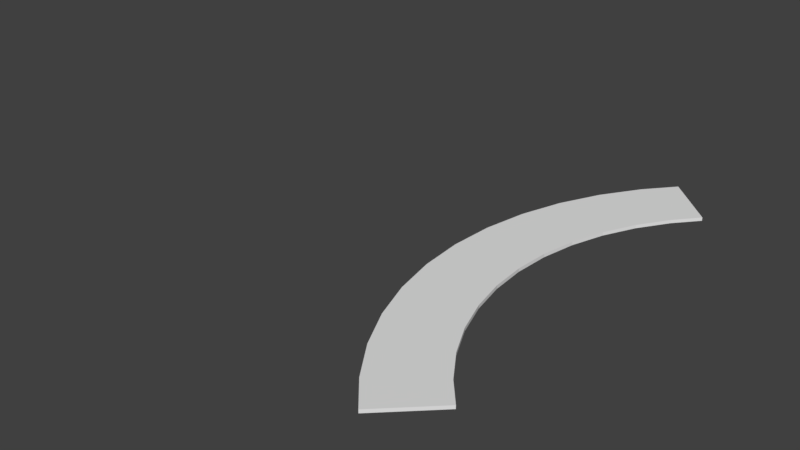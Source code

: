 # Source: meg_exitgridcircle.blend  (saved by Blender 2.78.0; exported with 4.5.12 LTS)
import bpy
from mathutils import Matrix  # noqa: F401  (used for matrix-valued properties, if any)

bpy.ops.wm.read_factory_settings(use_empty=True)
scene = bpy.context.scene
scene.name = 'Scene'

# ---- collections
col_collection_1 = bpy.data.collections.new('Collection 1'); scene.collection.children.link(col_collection_1)

# ---- materials (node trees are filled in below, after node groups)
mat_mat_exitgridcircle__shd_mattealpha = bpy.data.materials.new('MAT[ExitGridCircle]_SHD[mattealpha]')
mat_mat_exitgridcircle__shd_mattealpha.alpha_threshold = 0.0
mat_mat_exitgridcircle__shd_mattealpha.use_transparent_shadow = False
mat_mat_exitgridcircle__shd_mattealpha.roughness = 0.5
mat_mat_exitgridcircle__shd_mattealpha.specular_intensity = 0.0

# ---- material node trees

# ---- world
world_world = bpy.data.worlds.new('World'); scene.world = world_world
world_world.color = (0.05088, 0.05088, 0.05088)
world_world.use_sun_shadow = False
world_world.sun_shadow_jitter_overblur = 0.0
world_world.cycles.sampling_method = 'MANUAL'

# ---- meshes
me_col_root = bpy.data.meshes.new('COL[Root]')
me_col_root.from_pydata([(-1.0, -1.0, -1.0), (-1.0, -1.0, 1.0), (-1.0, 1.0, -1.0), (-1.0, 1.0, 1.0), (1.0, -1.0, -1.0), (1.0, -1.0, 1.0), (1.0, 1.0, -1.0), (1.0, 1.0, 1.0)], [], [(1, 2, 0), (3, 6, 2), (7, 4, 6), (5, 0, 4), (6, 0, 2), (3, 5, 7), (1, 3, 2), (3, 7, 6), (7, 5, 4), (5, 1, 0), (6, 4, 0), (3, 1, 5)])
me_col_root.use_remesh_preserve_volume = False
me_col_root.use_remesh_preserve_attributes = False
me_col_root.use_mirror_vertex_groups = False
me_col_root.update()
me_mult_exitgridcircle__lod_0 = bpy.data.meshes.new('MULT[ExitGridCircle]_LOD[0]')
me_mult_exitgridcircle__lod_0.from_pydata([(4033.0, -250.0, -3.473e+04), (332.3, -250.0, -3.044e+04), (-3301.0, -250.0, -2.5e+04), (-6194.0, -250.0, -1.913e+04), (-8296.0, -250.0, -1.294e+04), (-9572.0, -250.0, -6526.0), (-1e+04, -250.0, -0.009724), (-9572.0, -250.0, 6526.0), (-8296.0, -250.0, 1.294e+04), (-6194.0, -250.0, 1.913e+04), (-3301.0, -250.0, 2.5e+04), (332.3, -250.0, 3.044e+04), (4033.0, -250.0, 3.473e+04), (1.123e+04, -250.0, -2.779e+04), (8266.0, -250.0, -2.435e+04), (5359.0, -250.0, -2e+04), (3045.0, -250.0, -1.531e+04), (1363.0, -250.0, -1.035e+04), (342.2, -250.0, -5221.0), (0.0, -250.0, -0.007777), (342.2, -250.0, 5221.0), (1363.0, -250.0, 1.035e+04), (3045.0, -250.0, 1.531e+04), (5359.0, -250.0, 2e+04), (8266.0, -250.0, 2.435e+04), (1.123e+04, -250.0, 2.779e+04), (332.3, -250.0, -3.044e+04), (4033.0, -250.0, -3.473e+04), (-3301.0, -250.0, -2.5e+04), (-6194.0, -250.0, -1.913e+04), (-8296.0, -250.0, -1.294e+04), (-9572.0, -250.0, -6526.0), (-1e+04, -250.0, -0.009724), (-9572.0, -250.0, 6526.0), (-8296.0, -250.0, 1.294e+04), (-6194.0, -250.0, 1.913e+04), (-3301.0, -250.0, 2.5e+04), (332.3, -250.0, 3.044e+04), (4033.0, -250.0, 3.473e+04), (8266.0, -250.0, -2.435e+04), (1.123e+04, -250.0, -2.779e+04), (5359.0, -250.0, -2e+04), (3045.0, -250.0, -1.531e+04), (1363.0, -250.0, -1.035e+04), (342.2, -250.0, -5221.0), (0.0, -250.0, -0.007777), (342.2, -250.0, 5221.0), (1363.0, -250.0, 1.035e+04), (3045.0, -250.0, 1.531e+04), (5359.0, -250.0, 2e+04), (8266.0, -250.0, 2.435e+04), (1.123e+04, -250.0, 2.779e+04), (332.3, 250.0, -3.044e+04), (4033.0, 250.0, -3.473e+04), (-3301.0, 250.0, -2.5e+04), (-6194.0, 250.0, -1.913e+04), (-8296.0, 250.0, -1.294e+04), (-9572.0, 250.0, -6526.0), (-1e+04, 250.0, -0.009746), (-9572.0, 250.0, 6526.0), (-8296.0, 250.0, 1.294e+04), (-6194.0, 250.0, 1.913e+04), (-3301.0, 250.0, 2.5e+04), (332.3, 250.0, 3.044e+04), (4033.0, 250.0, 3.473e+04), (8266.0, 250.0, -2.435e+04), (1.123e+04, 250.0, -2.779e+04), (5359.0, 250.0, -2e+04), (3045.0, 250.0, -1.531e+04), (1363.0, 250.0, -1.035e+04), (342.2, 250.0, -5221.0), (0.0, 250.0, -0.007799), (342.2, 250.0, 5221.0), (1363.0, 250.0, 1.035e+04), (3045.0, 250.0, 1.531e+04), (5359.0, 250.0, 2e+04), (8266.0, 250.0, 2.435e+04), (1.123e+04, 250.0, 2.779e+04)], [], [(19, 5, 18), (50, 75, 76), (12, 37, 11), (5, 30, 4), (20, 47, 21), (13, 39, 14), (6, 31, 5), (21, 48, 22), (14, 41, 15), (7, 32, 6), (22, 49, 23), (15, 42, 16), (8, 33, 7), (23, 50, 24), (1, 27, 0), (16, 43, 17), (9, 34, 8), (24, 51, 25), (2, 26, 1), (17, 44, 18), (10, 35, 9), (25, 38, 12), (3, 28, 2), (18, 45, 19), (11, 36, 10), (0, 40, 13), (4, 29, 3), (19, 46, 20), (72, 71, 59), (26, 53, 27), (42, 69, 43), (35, 60, 34), (51, 76, 77), (28, 52, 26), (43, 70, 44), (36, 61, 35), (51, 64, 38), (29, 54, 28), (44, 71, 45), (37, 62, 36), (27, 66, 40), (30, 55, 29), (45, 72, 46), (38, 63, 37), (31, 56, 30), (46, 73, 47), (39, 66, 65), (32, 57, 31), (47, 74, 48), (41, 65, 67), (33, 58, 32), (48, 75, 49), (41, 68, 42), (34, 59, 33), (2, 1, 15), (0, 13, 14), (0, 14, 1), (3, 2, 15), (5, 4, 18), (7, 6, 19), (9, 8, 21), (11, 10, 23), (25, 12, 11), (24, 25, 11), (10, 9, 22), (6, 5, 19), (1, 14, 15), (3, 15, 16), (8, 7, 20), (23, 24, 11), (22, 23, 10), (3, 16, 17), (3, 17, 4), (21, 22, 9), (20, 21, 8), (17, 18, 4), (19, 20, 7), (50, 49, 75), (12, 38, 37), (5, 31, 30), (20, 46, 47), (13, 40, 39), (6, 32, 31), (21, 47, 48), (14, 39, 41), (7, 33, 32), (22, 48, 49), (15, 41, 42), (8, 34, 33), (23, 49, 50), (1, 26, 27), (16, 42, 43), (9, 35, 34), (24, 50, 51), (2, 28, 26), (17, 43, 44), (10, 36, 35), (25, 51, 38), (3, 29, 28), (18, 44, 45), (11, 37, 36), (0, 27, 40), (4, 30, 29), (19, 45, 46), (53, 52, 65), (54, 55, 68), (56, 57, 69), (58, 59, 71), (60, 61, 74), (62, 63, 75), (64, 77, 76), (64, 76, 63), (61, 62, 75), (57, 70, 69), (52, 54, 67), (65, 66, 53), (67, 65, 52), (55, 56, 69), (63, 76, 75), (61, 75, 74), (68, 67, 54), (69, 68, 55), (60, 74, 73), (60, 73, 72), (57, 58, 70), (70, 58, 71), (60, 72, 59), (26, 52, 53), (42, 68, 69), (35, 61, 60), (51, 50, 76), (28, 54, 52), (43, 69, 70), (36, 62, 61), (51, 77, 64), (29, 55, 54), (44, 70, 71), (37, 63, 62), (27, 53, 66), (30, 56, 55), (45, 71, 72), (38, 64, 63), (31, 57, 56), (46, 72, 73), (39, 40, 66), (32, 58, 57), (47, 73, 74), (41, 39, 65), (33, 59, 58), (48, 74, 75), (41, 67, 68), (34, 60, 59)])
_uv = me_mult_exitgridcircle__lod_0.uv_layers.new(name='Matter UV')
_uv.uv.foreach_set('vector', [0.2154, 0.5, 0.009214, 0.4093, 0.2228, 0.4274, 0.9785, 0.3514, 0.9892, 0.2789, 0.9892, 0.3514, 0.0, 0.0, 0.0, 0.0, 0.0, 0.0, 0.0, 0.0, 0.0, 0.0, 0.0, 0.0, 0.0, 0.0, 0.0, 0.0, 0.0, 0.0, 0.0, 0.0, 0.0, 0.0, 0.0, 0.0, 0.0, 0.0, 0.0, 0.0, 0.0, 0.0, 0.0, 0.0, 0.0, 0.0, 0.0, 0.0, 0.0, 0.0, 0.0, 0.0, 0.0, 0.0, 0.0, 0.0, 0.0, 0.0, 0.0, 0.0, 0.0, 0.0, 0.0, 0.0, 0.0, 0.0, 0.0, 0.0, 0.0, 0.0, 0.0, 0.0, 0.0, 0.0, 0.0, 0.0, 0.0, 0.0, 0.0, 0.0, 0.0, 0.0, 0.0, 0.0, 0.0, 0.0, 0.0, 0.0, 0.0, 0.0, 0.0, 0.0, 0.0, 0.0, 0.0, 0.0, 0.0, 0.0, 0.0, 0.0, 0.0, 0.0, 0.0, 0.0, 0.0, 0.0, 0.0, 0.0, 0.0, 0.0, 0.0, 0.0, 0.0, 0.0, 0.0, 0.0, 0.0, 0.0, 0.0, 0.0, 0.0, 0.0, 0.0, 0.0, 0.0, 0.0, 0.0, 0.0, 0.0, 0.0, 0.0, 0.0, 0.0, 0.0, 0.0, 0.0, 0.0, 0.0, 0.0, 0.0, 0.0, 0.0, 0.0, 0.0, 0.0, 0.0, 0.0, 0.0, 0.0, 0.0, 0.0, 0.0, 0.0, 0.0, 0.0, 0.0, 0.0, 0.0, 0.0, 0.0, 0.0, 0.0, 0.0, 0.0, 0.0, 0.0, 0.0, 0.0, 0.7012, 0.4274, 0.6939, 0.5, 0.4877, 0.4093, 0.9677, 0.07221, 0.9569, 0.0, 0.9677, 0.0, 0.9785, 0.2063, 0.9677, 0.1348, 0.9785, 0.1348, 0.9677, 0.7539, 0.9569, 0.6661, 0.9677, 0.6661, 0.9785, 0.4319, 0.9892, 0.3514, 0.9892, 0.4319, 0.9677, 0.1443, 0.9569, 0.07221, 0.9677, 0.07221, 0.9785, 0.1348, 0.9677, 0.06562, 0.9785, 0.06562, 0.9677, 0.8379, 0.9569, 0.7539, 0.9677, 0.7539, 0.9892, 2.072e-08, 1.0, 0.1345, 0.9892, 0.1345, 0.9677, 0.2231, 0.9569, 0.1443, 0.9677, 0.1443, 0.9785, 0.06562, 0.9677, 1.036e-08, 0.9785, 0.0, 0.9677, 0.9167, 0.9569, 0.8379, 0.9677, 0.8379, 0.9785, 0.5664, 0.9677, 0.4319, 0.9785, 0.4319, 0.9677, 0.3071, 0.9569, 0.2231, 0.9677, 0.2231, 0.9785, 0.0, 0.9892, 0.06562, 0.9785, 0.06562, 0.9677, 0.9979, 0.9569, 0.9167, 0.9677, 0.9167, 0.9677, 0.3949, 0.9569, 0.3071, 0.9677, 0.3071, 0.9785, 0.06562, 0.9892, 0.1348, 0.9785, 0.1348, 0.9785, 0.3514, 0.9677, 0.4319, 0.9677, 0.3514, 0.9677, 0.485, 0.9569, 0.3949, 0.9677, 0.3949, 0.9785, 0.1348, 0.9892, 0.2063, 0.9785, 0.2063, 0.9785, 0.2789, 0.9677, 0.3514, 0.9677, 0.2789, 0.9677, 0.576, 0.9569, 0.485, 0.9677, 0.485, 0.9785, 0.2063, 0.9892, 0.2789, 0.9785, 0.2789, 0.9785, 0.2789, 0.9677, 0.2063, 0.9785, 0.2063, 0.9677, 0.6661, 0.9569, 0.576, 0.9677, 0.576, 0.1443, 0.1525, 0.2225, 0.07686, 0.3308, 0.222, 0.3288, 0.0, 0.4785, 0.1, 0.3934, 0.1615, 0.3288, 0.0, 0.3934, 0.1615, 0.2225, 0.07686, 0.08198, 0.234, 0.1443, 0.1525, 0.3308, 0.222, 0.009214, 0.4093, 0.0367, 0.3201, 0.2228, 0.4274, 0.009214, 0.5907, 0.0, 0.5, 0.2154, 0.5, 0.08198, 0.766, 0.0367, 0.6799, 0.2447, 0.6439, 0.2226, 0.9231, 0.1443, 0.8475, 0.3308, 0.778, 0.4785, 0.9, 0.3288, 1.0, 0.2226, 0.9231, 0.3934, 0.8385, 0.4785, 0.9, 0.2226, 0.9231, 0.1443, 0.8475, 0.08198, 0.766, 0.281, 0.7128, 0.0, 0.5, 0.009214, 0.4093, 0.2154, 0.5, 0.2225, 0.07686, 0.3934, 0.1615, 0.3308, 0.222, 0.08198, 0.234, 0.3308, 0.222, 0.281, 0.2872, 0.0367, 0.6799, 0.009214, 0.5907, 0.2228, 0.5726, 0.3308, 0.778, 0.3934, 0.8385, 0.2226, 0.9231, 0.281, 0.7128, 0.3308, 0.778, 0.1443, 0.8475, 0.08198, 0.234, 0.281, 0.2872, 0.2447, 0.3561, 0.08198, 0.234, 0.2447, 0.3561, 0.0367, 0.3201, 0.2447, 0.6439, 0.281, 0.7128, 0.08198, 0.766, 0.2228, 0.5726, 0.2447, 0.6439, 0.0367, 0.6799, 0.2447, 0.3561, 0.2228, 0.4274, 0.0367, 0.3201, 0.2154, 0.5, 0.2228, 0.5726, 0.009214, 0.5907, 0.9785, 0.3514, 0.9785, 0.2789, 0.9892, 0.2789, 0.0, 0.0, 0.0, 0.0, 0.0, 0.0, 0.0, 0.0, 0.0, 0.0, 0.0, 0.0, 0.0, 0.0, 0.0, 0.0, 0.0, 0.0, 0.0, 0.0, 0.0, 0.0, 0.0, 0.0, 0.0, 0.0, 0.0, 0.0, 0.0, 0.0, 0.0, 0.0, 0.0, 0.0, 0.0, 0.0, 0.0, 0.0, 0.0, 0.0, 0.0, 0.0, 0.0, 0.0, 0.0, 0.0, 0.0, 0.0, 0.0, 0.0, 0.0, 0.0, 0.0, 0.0, 0.0, 0.0, 0.0, 0.0, 0.0, 0.0, 0.0, 0.0, 0.0, 0.0, 0.0, 0.0, 0.0, 0.0, 0.0, 0.0, 0.0, 0.0, 0.0, 0.0, 0.0, 0.0, 0.0, 0.0, 0.0, 0.0, 0.0, 0.0, 0.0, 0.0, 0.0, 0.0, 0.0, 0.0, 0.0, 0.0, 0.0, 0.0, 0.0, 0.0, 0.0, 0.0, 0.0, 0.0, 0.0, 0.0, 0.0, 0.0, 0.0, 0.0, 0.0, 0.0, 0.0, 0.0, 0.0, 0.0, 0.0, 0.0, 0.0, 0.0, 0.0, 0.0, 0.0, 0.0, 0.0, 0.0, 0.0, 0.0, 0.0, 0.0, 0.0, 0.0, 0.0, 0.0, 0.0, 0.0, 0.0, 0.0, 0.0, 0.0, 0.0, 0.0, 0.0, 0.0, 0.0, 0.0, 0.0, 0.0, 0.0, 0.0, 0.0, 0.0, 0.0, 0.0, 0.0, 0.0, 0.0, 0.0, 0.0, 0.0, 0.0, 0.0, 0.8073, 1.0, 0.701, 0.9231, 0.8719, 0.8385, 0.6227, 0.8475, 0.5604, 0.766, 0.7594, 0.7128, 0.5152, 0.6799, 0.4877, 0.5907, 0.7232, 0.6439, 0.4785, 0.5, 0.4877, 0.4093, 0.6939, 0.5, 0.5152, 0.3201, 0.5604, 0.234, 0.7594, 0.2872, 0.6227, 0.1525, 0.701, 0.07686, 0.8093, 0.222, 0.8073, 0.0, 0.9569, 0.1, 0.8719, 0.1615, 0.8073, 0.0, 0.8719, 0.1615, 0.701, 0.07686, 0.5604, 0.234, 0.6227, 0.1525, 0.8093, 0.222, 0.4877, 0.5907, 0.7012, 0.5726, 0.7232, 0.6439, 0.701, 0.9231, 0.6227, 0.8475, 0.8093, 0.778, 0.8719, 0.8385, 0.9569, 0.9, 0.8073, 1.0, 0.8093, 0.778, 0.8719, 0.8385, 0.701, 0.9231, 0.5604, 0.766, 0.5152, 0.6799, 0.7232, 0.6439, 0.701, 0.07686, 0.8719, 0.1615, 0.8093, 0.222, 0.5604, 0.234, 0.8093, 0.222, 0.7594, 0.2872, 0.7594, 0.7128, 0.8093, 0.778, 0.6227, 0.8475, 0.7232, 0.6439, 0.7594, 0.7128, 0.5604, 0.766, 0.5152, 0.3201, 0.7594, 0.2872, 0.7232, 0.3561, 0.5152, 0.3201, 0.7232, 0.3561, 0.7012, 0.4274, 0.4877, 0.5907, 0.4785, 0.5, 0.7012, 0.5726, 0.7012, 0.5726, 0.4785, 0.5, 0.6939, 0.5, 0.5152, 0.3201, 0.7012, 0.4274, 0.4877, 0.4093, 0.9677, 0.07221, 0.9569, 0.07221, 0.9569, 0.0, 0.9785, 0.2063, 0.9677, 0.2063, 0.9677, 0.1348, 0.9677, 0.7539, 0.9569, 0.7539, 0.9569, 0.6661, 0.9785, 0.4319, 0.9785, 0.3514, 0.9892, 0.3514, 0.9677, 0.1443, 0.9569, 0.1443, 0.9569, 0.07221, 0.9785, 0.1348, 0.9677, 0.1348, 0.9677, 0.06562, 0.9677, 0.8379, 0.9569, 0.8379, 0.9569, 0.7539, 0.9892, 2.072e-08, 1.0, 0.0, 1.0, 0.1345, 0.9677, 0.2231, 0.9569, 0.2231, 0.9569, 0.1443, 0.9785, 0.06562, 0.9677, 0.06562, 0.9677, 1.036e-08, 0.9677, 0.9167, 0.9569, 0.9167, 0.9569, 0.8379, 0.9785, 0.5664, 0.9677, 0.5664, 0.9677, 0.4319, 0.9677, 0.3071, 0.9569, 0.3071, 0.9569, 0.2231, 0.9785, 0.0, 0.9892, 5.179e-09, 0.9892, 0.06562, 0.9677, 0.9979, 0.9569, 0.9979, 0.9569, 0.9167, 0.9677, 0.3949, 0.9569, 0.3949, 0.9569, 0.3071, 0.9785, 0.06562, 0.9892, 0.06562, 0.9892, 0.1348, 0.9785, 0.3514, 0.9785, 0.4319, 0.9677, 0.4319, 0.9677, 0.485, 0.9569, 0.485, 0.9569, 0.3949, 0.9785, 0.1348, 0.9892, 0.1348, 0.9892, 0.2063, 0.9785, 0.2789, 0.9785, 0.3514, 0.9677, 0.3514, 0.9677, 0.576, 0.9569, 0.576, 0.9569, 0.485, 0.9785, 0.2063, 0.9892, 0.2063, 0.9892, 0.2789, 0.9785, 0.2789, 0.9677, 0.2789, 0.9677, 0.2063, 0.9677, 0.6661, 0.9569, 0.6661, 0.9569, 0.576])
me_mult_exitgridcircle__lod_0.materials.append(mat_mat_exitgridcircle__shd_mattealpha)
me_mult_exitgridcircle__lod_0.use_remesh_preserve_volume = False
me_mult_exitgridcircle__lod_0.use_remesh_preserve_attributes = False
me_mult_exitgridcircle__lod_0.use_mirror_vertex_groups = False
me_mult_exitgridcircle__lod_0.update()

# ---- objects
ob_root_col = bpy.data.objects.new('ROOT_COL', None)
ob_col_root = bpy.data.objects.new('COL[Root]', me_col_root)
ob_root_lod_0 = bpy.data.objects.new('ROOT_LOD[0]', None)
ob_jnt_exitgridcircle = bpy.data.objects.new('JNT[ExitGridCircle]', None)
ob_mult_exitgridcircle__lod_0 = bpy.data.objects.new('MULT[ExitGridCircle]_LOD[0]', me_mult_exitgridcircle__lod_0)
ob_root_info = bpy.data.objects.new('ROOT_INFO', None)
ob_uvsets_1 = bpy.data.objects.new('UVSets[1]', None)
ob_class_multimesh__version_512 = bpy.data.objects.new('Class[MultiMesh]_Version[512]', None)

# ---- transforms, parenting, visibility, modifiers, constraints
ob_root_col.location = (0.0, 0.0, 0.0)
ob_root_col.rotation_euler = (1.571, 0.0, 0.0)
ob_root_col.empty_image_offset = (0.0, 0.0)
ob_root_col.lineart.crease_threshold = 0.0
ob_col_root.parent = ob_root_col
ob_col_root.location = (-5e+04, 0.0, 0.0)
ob_col_root.lineart.crease_threshold = 0.0
ob_root_lod_0.location = (0.0, 0.0, 0.0)
ob_root_lod_0.rotation_euler = (1.571, 0.0, 0.0)
ob_root_lod_0.empty_image_offset = (0.0, 0.0)
ob_root_lod_0.lineart.crease_threshold = 0.0
ob_jnt_exitgridcircle.parent = ob_root_lod_0
ob_jnt_exitgridcircle.location = (0.0, 0.0, 0.0)
ob_jnt_exitgridcircle.empty_image_offset = (0.0, 0.0)
ob_jnt_exitgridcircle.lineart.crease_threshold = 0.0
ob_mult_exitgridcircle__lod_0.parent = ob_jnt_exitgridcircle
ob_mult_exitgridcircle__lod_0.location = (0.0, 0.0, 0.0)
ob_mult_exitgridcircle__lod_0.lineart.crease_threshold = 0.0
ob_root_info.location = (0.0, 0.0, 0.0)
ob_root_info.empty_image_offset = (0.0, 0.0)
ob_root_info.lineart.crease_threshold = 0.0
ob_uvsets_1.parent = ob_root_info
ob_uvsets_1.location = (0.0, 0.0, 0.0)
ob_uvsets_1.empty_image_offset = (0.0, 0.0)
ob_uvsets_1.lineart.crease_threshold = 0.0
ob_class_multimesh__version_512.parent = ob_root_info
ob_class_multimesh__version_512.location = (0.0, 0.0, 0.0)
ob_class_multimesh__version_512.empty_image_offset = (0.0, 0.0)
ob_class_multimesh__version_512.lineart.crease_threshold = 0.0

# ---- collection membership
col_collection_1.objects.link(ob_root_col)
col_collection_1.objects.link(ob_col_root)
col_collection_1.objects.link(ob_root_lod_0)
col_collection_1.objects.link(ob_jnt_exitgridcircle)
col_collection_1.objects.link(ob_mult_exitgridcircle__lod_0)
col_collection_1.objects.link(ob_root_info)
col_collection_1.objects.link(ob_uvsets_1)
col_collection_1.objects.link(ob_class_multimesh__version_512)

# ---- scene / render settings (as saved in the file)
scene.frame_start = 1; scene.frame_end = 250; scene.frame_set(1)
scene.render.engine = 'BLENDER_EEVEE_NEXT'
scene.render.resolution_percentage = 50
scene.render.dither_intensity = 0.0
scene.cycles.use_denoising = False
scene.cycles.samples = 128
scene.cycles.sampling_pattern = 'TABULATED_SOBOL'
scene.cycles.light_sampling_threshold = 0.0
scene.cycles.use_adaptive_sampling = False
scene.cycles.use_light_tree = False
scene.cycles.blur_glossy = 0.0
scene.cycles.sample_clamp_indirect = 0.0
scene.view_settings.view_transform = 'Standard'
bpy.context.view_layer.update()

# ---- added for rendering (the .blend has no active camera and no usable light): camera, sun
cam_auto = bpy.data.cameras.new('AutoCamera')
cam_auto.lens = 50.0
cam_auto.sensor_width = 36.0
cam_auto.clip_end = 1.50359e+06
ob_auto_camera = bpy.data.objects.new('AutoCamera', cam_auto)
scene.collection.objects.link(ob_auto_camera)
ob_auto_camera.location = (66287.4, -102810.0, 68539.8)
ob_auto_camera.rotation_euler = (1.09748, -7.21219e-08, 0.694738)
scene.camera = ob_auto_camera
light_auto_sun = bpy.data.lights.new('AutoSun', 'SUN')
light_auto_sun.energy = 3.0
light_auto_sun.angle = 0.0523599
ob_auto_sun = bpy.data.objects.new('AutoSun', light_auto_sun)
scene.collection.objects.link(ob_auto_sun)
ob_auto_sun.rotation_euler = (0.872665, 0.174533, 0.523599)
bpy.context.view_layer.update()
